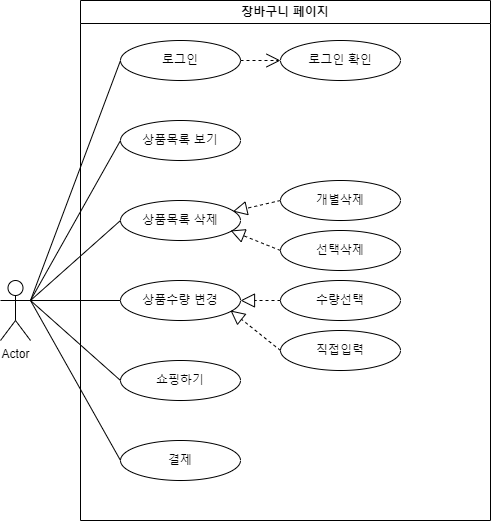

The diagram above was exported from draw.io. Its source (the exported page's mxGraphModel, read from the mxfile embedded in the PNG):
<mxGraphModel dx="1221" dy="745" grid="1" gridSize="10" guides="1" tooltips="1" connect="1" arrows="1" fold="1" page="1" pageScale="1" pageWidth="827" pageHeight="1169" math="0" shadow="0">
  <root>
    <mxCell id="0" />
    <mxCell id="1" parent="0" />
    <mxCell id="dYkM50Kye5NywKyLVCme-7" value="Actor" style="shape=umlActor;verticalLabelPosition=bottom;verticalAlign=top;html=1;outlineConnect=0;" parent="1" vertex="1">
      <mxGeometry x="40" y="360" width="30" height="60" as="geometry" />
    </mxCell>
    <mxCell id="dYkM50Kye5NywKyLVCme-8" value="&lt;font style=&quot;vertical-align: inherit;&quot;&gt;&lt;font style=&quot;vertical-align: inherit;&quot;&gt;&lt;font style=&quot;vertical-align: inherit;&quot;&gt;&lt;font style=&quot;vertical-align: inherit;&quot;&gt;장바구니 페이지&lt;/font&gt;&lt;/font&gt;&lt;/font&gt;&lt;/font&gt;" style="swimlane;whiteSpace=wrap;html=1;startSize=23;" parent="1" vertex="1">
      <mxGeometry x="120" y="80" width="410" height="520" as="geometry" />
    </mxCell>
    <mxCell id="dYkM50Kye5NywKyLVCme-9" value="&lt;font style=&quot;vertical-align: inherit;&quot;&gt;&lt;font style=&quot;vertical-align: inherit;&quot;&gt;로그인&lt;br&gt;&lt;/font&gt;&lt;/font&gt;" style="ellipse;whiteSpace=wrap;html=1;" parent="dYkM50Kye5NywKyLVCme-8" vertex="1">
      <mxGeometry x="40" y="40" width="120" height="40" as="geometry" />
    </mxCell>
    <mxCell id="dYkM50Kye5NywKyLVCme-10" value="&lt;font style=&quot;vertical-align: inherit;&quot;&gt;&lt;font style=&quot;vertical-align: inherit;&quot;&gt;상품목록 보기&lt;br&gt;&lt;/font&gt;&lt;/font&gt;" style="ellipse;whiteSpace=wrap;html=1;" parent="dYkM50Kye5NywKyLVCme-8" vertex="1">
      <mxGeometry x="40" y="120" width="120" height="40" as="geometry" />
    </mxCell>
    <mxCell id="dYkM50Kye5NywKyLVCme-11" value="상품목록 삭제" style="ellipse;whiteSpace=wrap;html=1;" parent="dYkM50Kye5NywKyLVCme-8" vertex="1">
      <mxGeometry x="40" y="200" width="120" height="40" as="geometry" />
    </mxCell>
    <mxCell id="dYkM50Kye5NywKyLVCme-12" value="&lt;font style=&quot;vertical-align: inherit;&quot;&gt;&lt;font style=&quot;vertical-align: inherit;&quot;&gt;상품수량 변경&lt;br&gt;&lt;/font&gt;&lt;/font&gt;" style="ellipse;whiteSpace=wrap;html=1;" parent="dYkM50Kye5NywKyLVCme-8" vertex="1">
      <mxGeometry x="40" y="280" width="120" height="40" as="geometry" />
    </mxCell>
    <mxCell id="dYkM50Kye5NywKyLVCme-14" value="&lt;font style=&quot;vertical-align: inherit;&quot;&gt;&lt;font style=&quot;vertical-align: inherit;&quot;&gt;쇼핑하기&lt;br&gt;&lt;/font&gt;&lt;/font&gt;" style="ellipse;whiteSpace=wrap;html=1;" parent="dYkM50Kye5NywKyLVCme-8" vertex="1">
      <mxGeometry x="40" y="360" width="120" height="40" as="geometry" />
    </mxCell>
    <mxCell id="dYkM50Kye5NywKyLVCme-15" value="&lt;font style=&quot;vertical-align: inherit;&quot;&gt;&lt;font style=&quot;vertical-align: inherit;&quot;&gt;결제&lt;br&gt;&lt;/font&gt;&lt;/font&gt;" style="ellipse;whiteSpace=wrap;html=1;" parent="dYkM50Kye5NywKyLVCme-8" vertex="1">
      <mxGeometry x="40" y="440" width="120" height="40" as="geometry" />
    </mxCell>
    <mxCell id="dYkM50Kye5NywKyLVCme-16" value="&lt;font style=&quot;vertical-align: inherit;&quot;&gt;&lt;font style=&quot;vertical-align: inherit;&quot;&gt;로그인 확인&lt;br&gt;&lt;/font&gt;&lt;/font&gt;" style="ellipse;whiteSpace=wrap;html=1;" parent="dYkM50Kye5NywKyLVCme-8" vertex="1">
      <mxGeometry x="200" y="40" width="120" height="40" as="geometry" />
    </mxCell>
    <mxCell id="dYkM50Kye5NywKyLVCme-17" value="" style="endArrow=open;endSize=12;dashed=1;html=1;rounded=0;exitX=1;exitY=0.5;exitDx=0;exitDy=0;" parent="dYkM50Kye5NywKyLVCme-8" edge="1">
      <mxGeometry width="160" relative="1" as="geometry">
        <mxPoint x="160" y="60" as="sourcePoint" />
        <mxPoint x="200" y="60" as="targetPoint" />
      </mxGeometry>
    </mxCell>
    <mxCell id="dYkM50Kye5NywKyLVCme-18" value="개별삭제" style="ellipse;whiteSpace=wrap;html=1;" parent="dYkM50Kye5NywKyLVCme-8" vertex="1">
      <mxGeometry x="200" y="180" width="120" height="40" as="geometry" />
    </mxCell>
    <mxCell id="dYkM50Kye5NywKyLVCme-19" value="선택삭제" style="ellipse;whiteSpace=wrap;html=1;" parent="dYkM50Kye5NywKyLVCme-8" vertex="1">
      <mxGeometry x="200" y="230" width="120" height="40" as="geometry" />
    </mxCell>
    <mxCell id="dYkM50Kye5NywKyLVCme-46" value="" style="endArrow=block;dashed=1;endFill=0;endSize=12;html=1;rounded=0;exitX=0;exitY=0.5;exitDx=0;exitDy=0;entryX=0.936;entryY=0.275;entryDx=0;entryDy=0;entryPerimeter=0;" parent="dYkM50Kye5NywKyLVCme-8" source="dYkM50Kye5NywKyLVCme-18" target="dYkM50Kye5NywKyLVCme-11" edge="1">
      <mxGeometry width="160" relative="1" as="geometry">
        <mxPoint x="170" y="300" as="sourcePoint" />
        <mxPoint x="160" y="210" as="targetPoint" />
      </mxGeometry>
    </mxCell>
    <mxCell id="dYkM50Kye5NywKyLVCme-47" value="" style="endArrow=block;dashed=1;endFill=0;endSize=12;html=1;rounded=0;exitX=0;exitY=0.5;exitDx=0;exitDy=0;" parent="dYkM50Kye5NywKyLVCme-8" source="dYkM50Kye5NywKyLVCme-19" edge="1">
      <mxGeometry width="160" relative="1" as="geometry">
        <mxPoint x="210" y="210" as="sourcePoint" />
        <mxPoint x="150" y="230" as="targetPoint" />
      </mxGeometry>
    </mxCell>
    <mxCell id="dYkM50Kye5NywKyLVCme-52" value="수량선택" style="ellipse;whiteSpace=wrap;html=1;" parent="dYkM50Kye5NywKyLVCme-8" vertex="1">
      <mxGeometry x="200" y="280" width="120" height="40" as="geometry" />
    </mxCell>
    <mxCell id="dYkM50Kye5NywKyLVCme-53" value="직접입력" style="ellipse;whiteSpace=wrap;html=1;" parent="dYkM50Kye5NywKyLVCme-8" vertex="1">
      <mxGeometry x="200" y="330" width="120" height="40" as="geometry" />
    </mxCell>
    <mxCell id="dYkM50Kye5NywKyLVCme-54" value="" style="endArrow=block;dashed=1;endFill=0;endSize=12;html=1;rounded=0;exitX=0;exitY=0.5;exitDx=0;exitDy=0;entryX=1;entryY=0.5;entryDx=0;entryDy=0;" parent="dYkM50Kye5NywKyLVCme-8" source="dYkM50Kye5NywKyLVCme-52" target="dYkM50Kye5NywKyLVCme-12" edge="1">
      <mxGeometry width="160" relative="1" as="geometry">
        <mxPoint x="170" y="380" as="sourcePoint" />
        <mxPoint x="152" y="291" as="targetPoint" />
      </mxGeometry>
    </mxCell>
    <mxCell id="dYkM50Kye5NywKyLVCme-55" value="" style="endArrow=block;dashed=1;endFill=0;endSize=12;html=1;rounded=0;exitX=0;exitY=0.5;exitDx=0;exitDy=0;" parent="dYkM50Kye5NywKyLVCme-8" source="dYkM50Kye5NywKyLVCme-53" edge="1">
      <mxGeometry width="160" relative="1" as="geometry">
        <mxPoint x="210" y="290" as="sourcePoint" />
        <mxPoint x="150" y="310" as="targetPoint" />
      </mxGeometry>
    </mxCell>
    <mxCell id="dYkM50Kye5NywKyLVCme-34" value="" style="endArrow=none;html=1;rounded=0;entryX=0;entryY=0.5;entryDx=0;entryDy=0;" parent="1" target="dYkM50Kye5NywKyLVCme-9" edge="1">
      <mxGeometry width="50" height="50" relative="1" as="geometry">
        <mxPoint x="70" y="380" as="sourcePoint" />
        <mxPoint x="120" y="330" as="targetPoint" />
      </mxGeometry>
    </mxCell>
    <mxCell id="dYkM50Kye5NywKyLVCme-35" value="" style="endArrow=none;html=1;rounded=0;entryX=0;entryY=0.5;entryDx=0;entryDy=0;" parent="1" target="dYkM50Kye5NywKyLVCme-10" edge="1">
      <mxGeometry width="50" height="50" relative="1" as="geometry">
        <mxPoint x="70" y="380" as="sourcePoint" />
        <mxPoint x="120" y="330" as="targetPoint" />
      </mxGeometry>
    </mxCell>
    <mxCell id="dYkM50Kye5NywKyLVCme-36" value="" style="endArrow=none;html=1;rounded=0;entryX=0;entryY=0.5;entryDx=0;entryDy=0;" parent="1" target="dYkM50Kye5NywKyLVCme-11" edge="1">
      <mxGeometry width="50" height="50" relative="1" as="geometry">
        <mxPoint x="70" y="380" as="sourcePoint" />
        <mxPoint x="210" y="230" as="targetPoint" />
      </mxGeometry>
    </mxCell>
    <mxCell id="dYkM50Kye5NywKyLVCme-37" value="" style="endArrow=none;html=1;rounded=0;entryX=0;entryY=0.5;entryDx=0;entryDy=0;" parent="1" target="dYkM50Kye5NywKyLVCme-12" edge="1">
      <mxGeometry width="50" height="50" relative="1" as="geometry">
        <mxPoint x="70" y="380" as="sourcePoint" />
        <mxPoint x="210" y="310" as="targetPoint" />
      </mxGeometry>
    </mxCell>
    <mxCell id="dYkM50Kye5NywKyLVCme-39" value="" style="endArrow=none;html=1;rounded=0;entryX=0;entryY=0.5;entryDx=0;entryDy=0;exitX=1;exitY=0.3333333333333333;exitDx=0;exitDy=0;exitPerimeter=0;" parent="1" source="dYkM50Kye5NywKyLVCme-7" target="dYkM50Kye5NywKyLVCme-14" edge="1">
      <mxGeometry width="50" height="50" relative="1" as="geometry">
        <mxPoint x="80" y="390" as="sourcePoint" />
        <mxPoint x="210" y="470" as="targetPoint" />
      </mxGeometry>
    </mxCell>
    <mxCell id="dYkM50Kye5NywKyLVCme-40" value="" style="endArrow=none;html=1;rounded=0;entryX=0;entryY=0.5;entryDx=0;entryDy=0;" parent="1" target="dYkM50Kye5NywKyLVCme-15" edge="1">
      <mxGeometry width="50" height="50" relative="1" as="geometry">
        <mxPoint x="70" y="380" as="sourcePoint" />
        <mxPoint x="210" y="550" as="targetPoint" />
      </mxGeometry>
    </mxCell>
  </root>
</mxGraphModel>